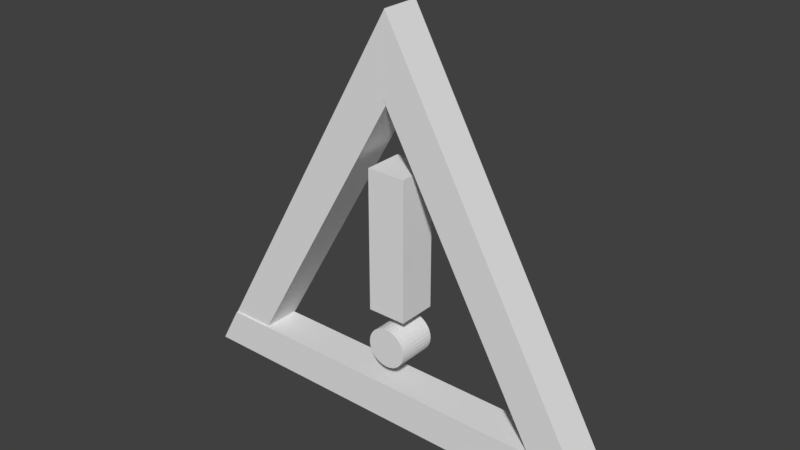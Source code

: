 # Source: Animated_Warning.blend  (saved by Blender 2.78.0; exported with 4.5.12 LTS)
import bpy
from mathutils import Matrix  # noqa: F401  (used for matrix-valued properties, if any)

bpy.ops.wm.read_factory_settings(use_empty=True)
scene = bpy.context.scene
scene.name = 'Scene'

# ---- collections
col_collection_1 = bpy.data.collections.new('Collection 1'); scene.collection.children.link(col_collection_1)

# ---- world
world_world = bpy.data.worlds.new('World'); scene.world = world_world
world_world.color = (0.05088, 0.05088, 0.05088)
world_world.use_sun_shadow = False
world_world.sun_shadow_jitter_overblur = 0.0
world_world.cycles.sampling_method = 'MANUAL'

# ---- meshes
me_cube_006 = bpy.data.meshes.new('Cube.006')
me_cube_006.from_pydata([(-1.043, -1.0, -0.06088), (-1.078, -1.0, 2.085), (-1.043, 1.0, -0.06088), (-1.078, 1.0, 2.085), (1.051, -1.0, 0.06391), (0.9222, -1.0, 2.085), (1.051, 1.0, 0.06391), (0.9222, 1.0, 2.085)], [], [(0, 1, 3, 2), (2, 3, 7, 6), (6, 7, 5, 4), (4, 5, 1, 0), (2, 6, 4, 0), (7, 3, 1, 5)])
me_cube_006.use_remesh_preserve_volume = False
me_cube_006.use_remesh_preserve_attributes = False
me_cube_006.use_mirror_vertex_groups = False
me_cube_006.update()
me_cube_003 = bpy.data.meshes.new('Cube.003')
me_cube_003.from_pydata([(-1.0, -1.0, -2.144), (-1.0, -1.0, 0.0), (-1.0, 1.0, -2.144), (-1.0, 1.0, 0.0), (1.0, -1.0, -1.816), (1.0, -1.0, 0.0), (1.0, 1.0, -1.816), (1.0, 1.0, 0.0)], [], [(0, 1, 3, 2), (2, 3, 7, 6), (6, 7, 5, 4), (4, 5, 1, 0), (2, 6, 4, 0), (7, 3, 1, 5)])
me_cube_003.use_remesh_preserve_volume = False
me_cube_003.use_remesh_preserve_attributes = False
me_cube_003.use_mirror_vertex_groups = False
me_cube_003.update()
me_cube_002 = bpy.data.meshes.new('Cube.002')
me_cube_002.from_pydata([(-1.0, -1.0, 0.05359), (-1.0, -1.0, 2.054), (-1.0, 1.0, 0.05359), (-1.0, 1.0, 2.054), (1.0, -1.0, -0.05359), (1.0, -1.0, 2.161), (1.0, 1.0, -0.05359), (1.0, 1.0, 2.161)], [], [(0, 1, 3, 2), (2, 3, 7, 6), (6, 7, 5, 4), (4, 5, 1, 0), (2, 6, 4, 0), (7, 3, 1, 5)])
me_cube_002.use_remesh_preserve_volume = False
me_cube_002.use_remesh_preserve_attributes = False
me_cube_002.use_mirror_vertex_groups = False
me_cube_002.update()
me_cylinder = bpy.data.meshes.new('Cylinder')
me_cylinder.from_pydata([(0.0, 1.0, -1.0), (0.0, 1.0, 1.0), (0.1951, 0.9808, -1.0), (0.1951, 0.9808, 1.0), (0.3827, 0.9239, -1.0), (0.3827, 0.9239, 1.0), (0.5556, 0.8315, -1.0), (0.5556, 0.8315, 1.0), (0.7071, 0.7071, -1.0), (0.7071, 0.7071, 1.0), (0.8315, 0.5556, -1.0), (0.8315, 0.5556, 1.0), (0.9239, 0.3827, -1.0), (0.9239, 0.3827, 1.0), (0.9808, 0.1951, -1.0), (0.9808, 0.1951, 1.0), (1.0, 7.55e-08, -1.0), (1.0, 7.55e-08, 1.0), (0.9808, -0.1951, -1.0), (0.9808, -0.1951, 1.0), (0.9239, -0.3827, -1.0), (0.9239, -0.3827, 1.0), (0.8315, -0.5556, -1.0), (0.8315, -0.5556, 1.0), (0.7071, -0.7071, -1.0), (0.7071, -0.7071, 1.0), (0.5556, -0.8315, -1.0), (0.5556, -0.8315, 1.0), (0.3827, -0.9239, -1.0), (0.3827, -0.9239, 1.0), (0.1951, -0.9808, -1.0), (0.1951, -0.9808, 1.0), (-3.258e-07, -1.0, -1.0), (-3.258e-07, -1.0, 1.0), (-0.1951, -0.9808, -1.0), (-0.1951, -0.9808, 1.0), (-0.3827, -0.9239, -1.0), (-0.3827, -0.9239, 1.0), (-0.5556, -0.8315, -1.0), (-0.5556, -0.8315, 1.0), (-0.7071, -0.7071, -1.0), (-0.7071, -0.7071, 1.0), (-0.8315, -0.5556, -1.0), (-0.8315, -0.5556, 1.0), (-0.9239, -0.3827, -1.0), (-0.9239, -0.3827, 1.0), (-0.9808, -0.1951, -1.0), (-0.9808, -0.1951, 1.0), (-1.0, 9.656e-07, -1.0), (-1.0, 9.656e-07, 1.0), (-0.9808, 0.1951, -1.0), (-0.9808, 0.1951, 1.0), (-0.9239, 0.3827, -1.0), (-0.9239, 0.3827, 1.0), (-0.8315, 0.5556, -1.0), (-0.8315, 0.5556, 1.0), (-0.7071, 0.7071, -1.0), (-0.7071, 0.7071, 1.0), (-0.5556, 0.8315, -1.0), (-0.5556, 0.8315, 1.0), (-0.3827, 0.9239, -1.0), (-0.3827, 0.9239, 1.0), (-0.1951, 0.9808, -1.0), (-0.1951, 0.9808, 1.0)], [], [(0, 1, 3, 2), (2, 3, 5, 4), (4, 5, 7, 6), (6, 7, 9, 8), (8, 9, 11, 10), (10, 11, 13, 12), (12, 13, 15, 14), (14, 15, 17, 16), (16, 17, 19, 18), (18, 19, 21, 20), (20, 21, 23, 22), (22, 23, 25, 24), (24, 25, 27, 26), (26, 27, 29, 28), (28, 29, 31, 30), (30, 31, 33, 32), (32, 33, 35, 34), (34, 35, 37, 36), (36, 37, 39, 38), (38, 39, 41, 40), (40, 41, 43, 42), (42, 43, 45, 44), (44, 45, 47, 46), (46, 47, 49, 48), (48, 49, 51, 50), (50, 51, 53, 52), (52, 53, 55, 54), (54, 55, 57, 56), (56, 57, 59, 58), (58, 59, 61, 60), (3, 1, 63, 61, 59, 57, 55, 53, 51, 49, 47, 45, 43, 41, 39, 37, 35, 33, 31, 29, 27, 25, 23, 21, 19, 17, 15, 13, 11, 9, 7, 5), (60, 61, 63, 62), (62, 63, 1, 0), (0, 2, 4, 6, 8, 10, 12, 14, 16, 18, 20, 22, 24, 26, 28, 30, 32, 34, 36, 38, 40, 42, 44, 46, 48, 50, 52, 54, 56, 58, 60, 62)])
me_cylinder.use_remesh_preserve_volume = False
me_cylinder.use_remesh_preserve_attributes = False
me_cylinder.use_mirror_vertex_groups = False
me_cylinder.update()
me_cube_001 = bpy.data.meshes.new('Cube.001')
me_cube_001.from_pydata([(-1.0, -1.0, -1.0), (-1.0, -1.0, 1.0), (-1.0, 1.0, -1.0), (-1.0, 1.0, 1.0), (1.0, -1.0, -1.0), (1.0, -1.0, 1.0), (1.0, 1.0, -1.0), (1.0, 1.0, 1.0)], [], [(0, 1, 3, 2), (2, 3, 7, 6), (6, 7, 5, 4), (4, 5, 1, 0), (2, 6, 4, 0), (7, 3, 1, 5)])
me_cube_001.use_remesh_preserve_volume = False
me_cube_001.use_remesh_preserve_attributes = False
me_cube_001.use_mirror_vertex_groups = False
me_cube_001.update()

# ---- objects
ob_cube_003 = bpy.data.objects.new('Cube.003', me_cube_006)
ob_cube_002 = bpy.data.objects.new('Cube.002', me_cube_003)
ob_cube_001 = bpy.data.objects.new('Cube.001', me_cube_002)
ob_cylinder = bpy.data.objects.new('Cylinder', me_cylinder)
ob_cube = bpy.data.objects.new('Cube', me_cube_001)

# ---- transforms, parenting, visibility, modifiers, constraints
ob_cube_003.location = (0.04731, 0.003024, 0.6671)
ob_cube_003.rotation_euler = (-2.128e-07, 2.628, 3.142)
ob_cube_003.scale = (0.08155, 0.08155, 0.8381)
ob_cube_003.lineart.crease_threshold = 0.0
ob_cube_002.location = (0.8123, 1.155e-07, -0.8498)
ob_cube_002.rotation_euler = (-2.128e-07, 2.628, 7.845e-08)
ob_cube_002.scale = (0.08155, 0.08155, 0.8381)
ob_cube_002.lineart.crease_threshold = 0.0
ob_cube_001.location = (-0.8937, -0.003486, -0.8254)
ob_cube_001.rotation_euler = (-1.344e-07, 1.571, 0.0)
ob_cube_001.scale = (0.08155, 0.08155, 0.8482)
ob_cube_001.lineart.crease_threshold = 0.0
ob_cylinder.location = (0.0, 0.002291, -0.5749)
ob_cylinder.rotation_euler = (1.571, -0.0, 0.0)
ob_cylinder.scale = (0.08354, 0.08354, 0.08354)
ob_cylinder.lineart.crease_threshold = 0.0
ob_cube.location = (0.0, 0.002291, -0.1376)
ob_cube.scale = (0.08155, 0.08155, 0.2944)
ob_cube.lineart.crease_threshold = 0.0

# ---- collection membership
col_collection_1.objects.link(ob_cube_003)
col_collection_1.objects.link(ob_cube_002)
col_collection_1.objects.link(ob_cube_001)
col_collection_1.objects.link(ob_cylinder)
col_collection_1.objects.link(ob_cube)

# ---- scene / render settings (as saved in the file)
scene.frame_start = 1; scene.frame_end = 26; scene.frame_set(26)
scene.render.engine = 'CYCLES'
scene.render.resolution_percentage = 50
scene.render.dither_intensity = 0.0
scene.cycles.use_denoising = False
scene.cycles.samples = 128
scene.cycles.sampling_pattern = 'TABULATED_SOBOL'
scene.cycles.light_sampling_threshold = 0.0
scene.cycles.use_adaptive_sampling = False
scene.cycles.use_light_tree = False
scene.cycles.blur_glossy = 0.0
scene.cycles.sample_clamp_indirect = 0.0
scene.view_settings.view_transform = 'Standard'
bpy.context.view_layer.update()

# ---- added for rendering (the .blend has no active camera and no usable light): camera, sun
cam_auto = bpy.data.cameras.new('AutoCamera')
cam_auto.lens = 50.0
cam_auto.sensor_width = 36.0
cam_auto.clip_end = 1000.0
ob_auto_camera = bpy.data.objects.new('AutoCamera', cam_auto)
scene.collection.objects.link(ob_auto_camera)
ob_auto_camera.location = (2.32573, -2.79048, 1.78456)
ob_auto_camera.rotation_euler = (1.09748, -7.21219e-08, 0.694738)
scene.camera = ob_auto_camera
light_auto_sun = bpy.data.lights.new('AutoSun', 'SUN')
light_auto_sun.energy = 3.0
light_auto_sun.angle = 0.0523599
ob_auto_sun = bpy.data.objects.new('AutoSun', light_auto_sun)
scene.collection.objects.link(ob_auto_sun)
ob_auto_sun.rotation_euler = (0.872665, 0.174533, 0.523599)
bpy.context.view_layer.update()
